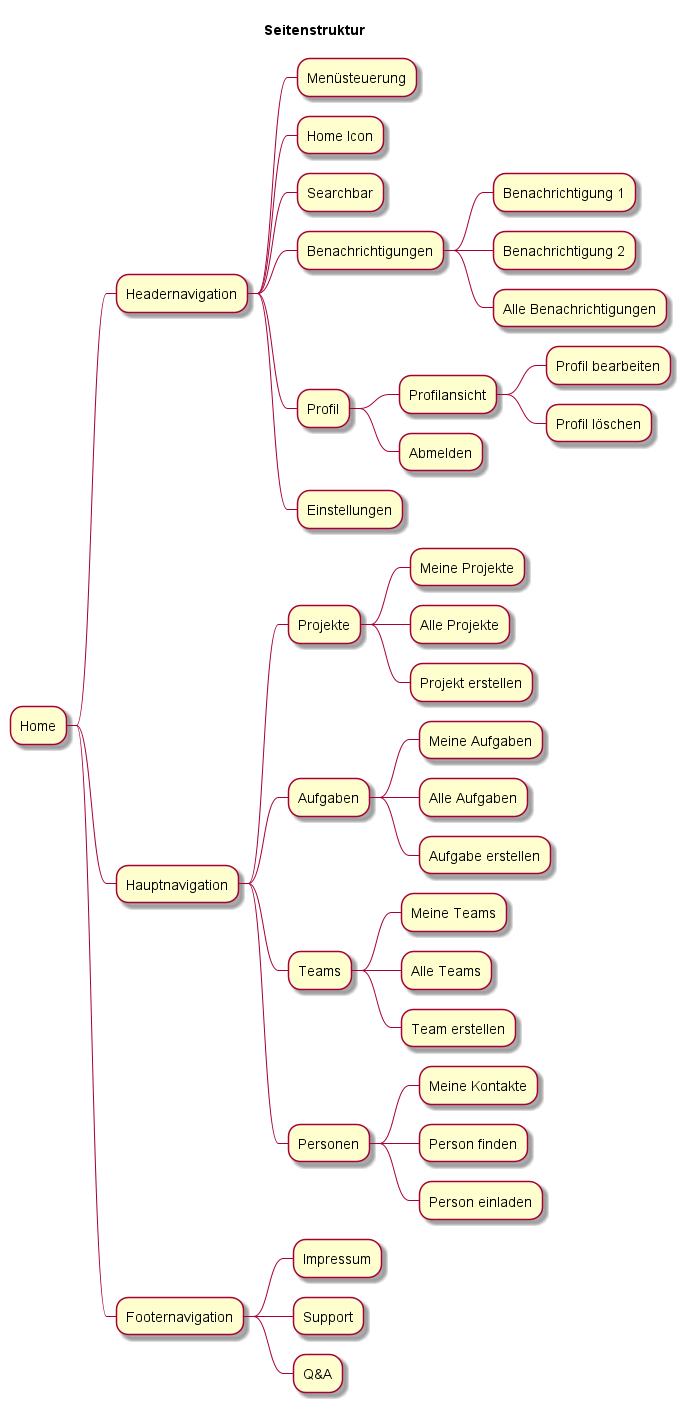

The diagram above was rendered by PlantUML. Its source (embedded in the PNG):
@startmindmap

title Seitenstruktur
* Home

** Headernavigation
*** Menüsteuerung
*** Home Icon
*** Searchbar
*** Benachrichtigungen
**** Benachrichtigung 1
**** Benachrichtigung 2
**** Alle Benachrichtigungen
*** Profil
**** Profilansicht
***** Profil bearbeiten
***** Profil löschen
**** Abmelden
*** Einstellungen

** Hauptnavigation

*** Projekte
**** Meine Projekte
**** Alle Projekte
**** Projekt erstellen

*** Aufgaben
**** Meine Aufgaben
**** Alle Aufgaben
**** Aufgabe erstellen

*** Teams
**** Meine Teams
**** Alle Teams
**** Team erstellen

*** Personen
**** Meine Kontakte
**** Person finden
**** Person einladen

** Footernavigation
*** Impressum
*** Support
*** Q&A


@endmindmap